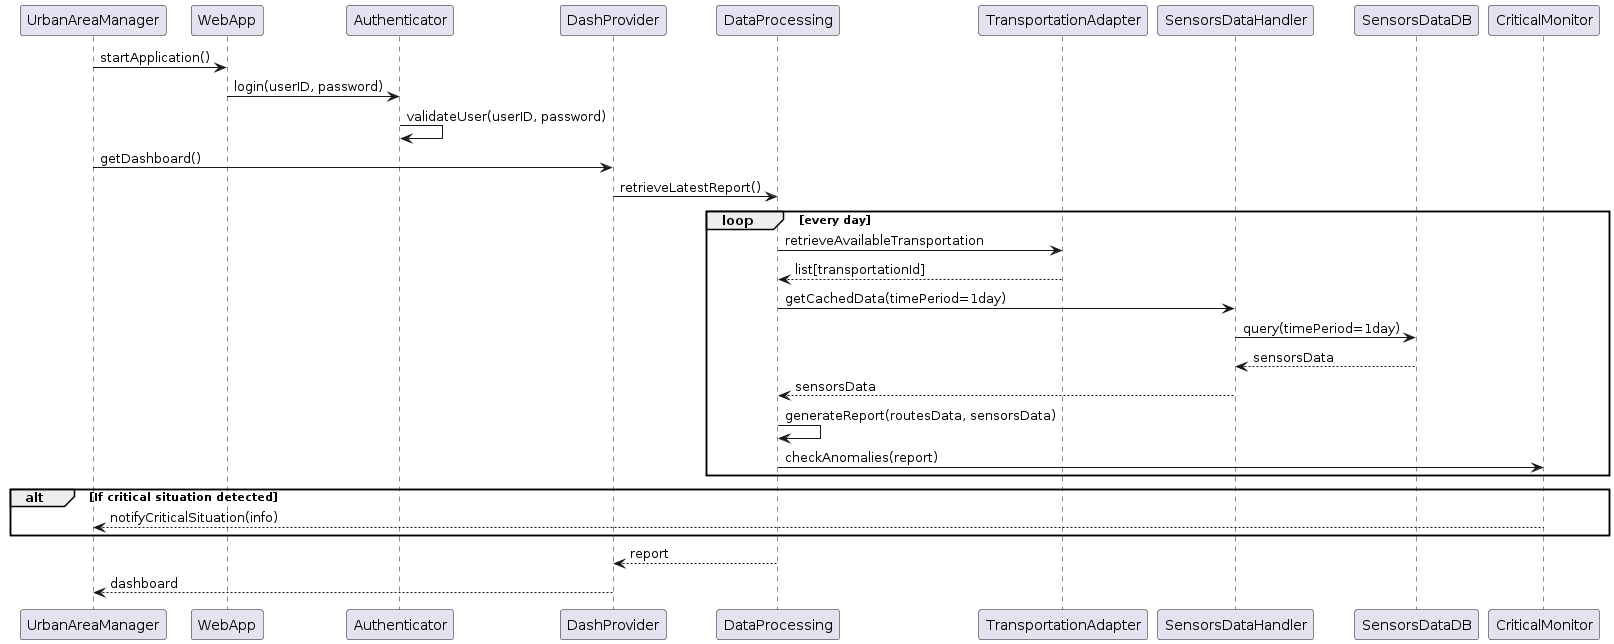

The diagram above was rendered by PlantUML. Its source (embedded in the PNG):
@startuml
UrbanAreaManager -> WebApp: startApplication()
WebApp -> Authenticator: login(userID, password)
Authenticator -> Authenticator: validateUser(userID, password)
UrbanAreaManager -> DashProvider: getDashboard()
DashProvider -> DataProcessing: retrieveLatestReport()

loop every day
    DataProcessing -> TransportationAdapter: retrieveAvailableTransportation
    DataProcessing <-- TransportationAdapter: list[transportationId]
    DataProcessing -> SensorsDataHandler: getCachedData(timePeriod=1day)
    SensorsDataHandler -> SensorsDataDB: query(timePeriod=1day) 
    SensorsDataHandler <-- SensorsDataDB: sensorsData
    DataProcessing <-- SensorsDataHandler: sensorsData
    DataProcessing -> DataProcessing: generateReport(routesData, sensorsData)

    DataProcessing -> CriticalMonitor: checkAnomalies(report)

end

alt If critical situation detected 
    UrbanAreaManager <-- CriticalMonitor: notifyCriticalSituation(info)
end

DashProvider <-- DataProcessing: report
UrbanAreaManager <-- DashProvider: dashboard



/'
'/
@enduml